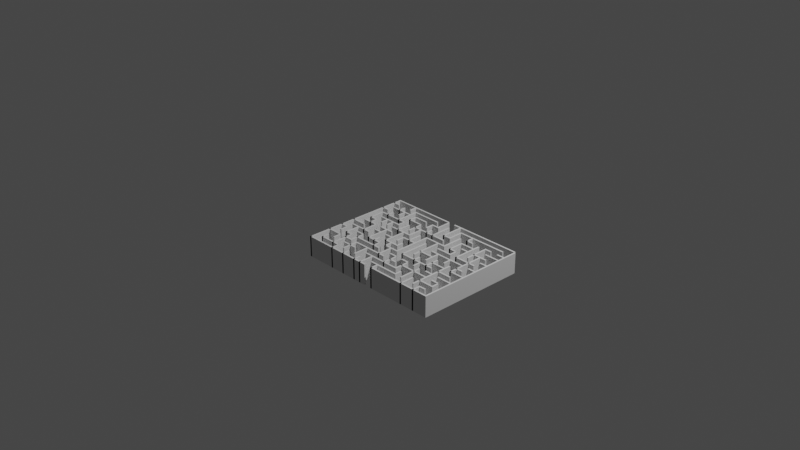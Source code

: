 # Source: MazeWalls.blend  (saved by Blender 2.80.75; exported with 4.5.12 LTS)
import bpy
from mathutils import Matrix  # noqa: F401  (used for matrix-valued properties, if any)

bpy.ops.wm.read_factory_settings(use_empty=True)
scene = bpy.context.scene
scene.name = 'Scene'

# ---- collections
col_collection = bpy.data.collections.new('Collection'); scene.collection.children.link(col_collection)
col_20_by_15_orthogonal_maze_svg = bpy.data.collections.new('20 by 15 orthogonal maze.svg'); scene.collection.children.link(col_20_by_15_orthogonal_maze_svg)

# ---- world
world_world = bpy.data.worlds.new('World'); scene.world = world_world
world_world.use_nodes = True; world_world.node_tree.nodes.clear()
_N = world_world.node_tree.nodes; _L = world_world.node_tree.links
n0 = _N.new('ShaderNodeOutputWorld'); n0.name = 'World Output'; n0.location = (300, 300)
n1 = _N.new('ShaderNodeBackground'); n1.name = 'Background'; n1.location = (10, 300)
n1.inputs[0].default_value = (0.05088, 0.05088, 0.05088, 1.0)
_L.new(n1.outputs[0], n0.inputs[0])
n0.is_active_output = True
world_world.color = (0.05088, 0.05088, 0.05088)
world_world.use_sun_shadow = False
world_world.sun_shadow_jitter_overblur = 0.0

# ---- cameras
cam_camera = bpy.data.cameras.new('Camera')
cam_camera.clip_end = 100.0
cam_camera.ortho_scale = 7.314

# ---- lights
light_light = bpy.data.lights.new('Light', 'POINT')
light_light.transmission_factor = 0.0
light_light.energy = 1000.0
light_light.shadow_soft_size = 0.1
light_light.shadow_maximum_resolution = 0.006
light_light.use_absolute_resolution = True

# ---- meshes
me_curve_129 = bpy.data.meshes.new('Curve.129')
me_curve_129.from_pydata([(0.07281, -0.05926, 0.0), (0.07281, -0.06828, 0.0), (0.0005645, -0.0005643, 0.0), (0.04121, -0.0005643, 0.0), (0.04572, -0.0005643, 0.0), (0.09088, -0.0005643, 0.0), (0.0005645, -0.005079, 0.0), (0.00508, -0.005079, 0.0), (0.01863, -0.005079, 0.0), (0.03669, -0.005079, 0.0), (0.05475, -0.005079, 0.0), (0.08636, -0.005079, 0.0), (0.00508, -0.009594, 0.0), (0.01863, -0.009594, 0.0), (0.02314, -0.009594, 0.0), (0.03217, -0.009594, 0.0), (0.03669, -0.009594, 0.0), (0.04121, -0.009594, 0.0), (0.06378, -0.009594, 0.0), (0.0683, -0.009594, 0.0), (0.07733, -0.009594, 0.0), (0.08185, -0.009594, 0.0), (0.08636, -0.009594, 0.0), (0.09088, -0.009594, 0.0), (0.0005645, -0.01411, 0.0), (0.00508, -0.01411, 0.0), (0.02314, -0.01411, 0.0), (0.03217, -0.01411, 0.0), (0.05024, -0.01411, 0.0), (0.05475, -0.01411, 0.0), (0.06378, -0.01411, 0.0), (0.07281, -0.01411, 0.0), (0.08185, -0.01411, 0.0), (0.09088, -0.01411, 0.0), (0.00508, -0.01862, 0.0), (0.02314, -0.01862, 0.0), (0.03217, -0.01862, 0.0), (0.05475, -0.01862, 0.0), (0.0683, -0.01862, 0.0), (0.07281, -0.01862, 0.0), (0.07733, -0.01862, 0.0), (0.08636, -0.01862, 0.0), (0.009596, -0.02314, 0.0), (0.02314, -0.02314, 0.0), (0.04572, -0.02314, 0.0), (0.05927, -0.02314, 0.0), (0.06378, -0.02314, 0.0), (0.0683, -0.02314, 0.0), (0.08636, -0.02314, 0.0), (0.09088, -0.02314, 0.0), (0.00508, -0.02765, 0.0), (0.009596, -0.02765, 0.0), (0.02314, -0.02765, 0.0), (0.03669, -0.02765, 0.0), (0.05927, -0.02765, 0.0), (0.0683, -0.02765, 0.0), (0.07281, -0.02765, 0.0), (0.08636, -0.02765, 0.0), (0.00508, -0.03217, 0.0), (0.01411, -0.03217, 0.0), (0.01863, -0.03217, 0.0), (0.02766, -0.03217, 0.0), (0.03669, -0.03217, 0.0), (0.04572, -0.03217, 0.0), (0.05927, -0.03217, 0.0), (0.08185, -0.03217, 0.0), (0.08636, -0.03217, 0.0), (0.09088, -0.03217, 0.0), (0.0005645, -0.03668, 0.0), (0.009596, -0.03668, 0.0), (0.01863, -0.03668, 0.0), (0.02314, -0.03668, 0.0), (0.02766, -0.03668, 0.0), (0.03217, -0.03668, 0.0), (0.05475, -0.03668, 0.0), (0.06378, -0.03668, 0.0), (0.08185, -0.03668, 0.0), (0.08636, -0.03668, 0.0), (0.00508, -0.0412, 0.0), (0.01863, -0.0412, 0.0), (0.03217, -0.0412, 0.0), (0.04121, -0.0412, 0.0), (0.0683, -0.0412, 0.0), (0.07733, -0.0412, 0.0), (0.08185, -0.0412, 0.0), (0.09088, -0.0412, 0.0), (0.0005645, -0.04571, 0.0), (0.00508, -0.04571, 0.0), (0.01411, -0.04571, 0.0), (0.01863, -0.04571, 0.0), (0.02314, -0.04571, 0.0), (0.03217, -0.04571, 0.0), (0.03669, -0.04571, 0.0), (0.04572, -0.04571, 0.0), (0.05024, -0.04571, 0.0), (0.07281, -0.04571, 0.0), (0.07733, -0.04571, 0.0), (0.08636, -0.04571, 0.0), (0.009596, -0.05023, 0.0), (0.01411, -0.05023, 0.0), (0.01863, -0.05023, 0.0), (0.03669, -0.05023, 0.0), (0.04572, -0.05023, 0.0), (0.05024, -0.05023, 0.0), (0.05475, -0.05023, 0.0), (0.05927, -0.05023, 0.0), (0.07281, -0.05023, 0.0), (0.07733, -0.05023, 0.0), (0.08185, -0.05023, 0.0), (0.09088, -0.05023, 0.0), (0.0005645, -0.05474, 0.0), (0.009596, -0.05474, 0.0), (0.01411, -0.05474, 0.0), (0.01863, -0.05474, 0.0), (0.02314, -0.05474, 0.0), (0.04572, -0.05474, 0.0), (0.05024, -0.05474, 0.0), (0.05475, -0.05474, 0.0), (0.05927, -0.05474, 0.0), (0.07733, -0.05474, 0.0), (0.08185, -0.05474, 0.0), (0.08636, -0.05474, 0.0), (0.01863, -0.05926, 0.0), (0.02766, -0.05926, 0.0), (0.03669, -0.05926, 0.0), (0.05927, -0.05926, 0.0), (0.07733, -0.05926, 0.0), (0.08636, -0.05926, 0.0), (0.00508, -0.06377, 0.0), (0.01863, -0.06377, 0.0), (0.04572, -0.06377, 0.0), (0.06378, -0.06377, 0.0), (0.08185, -0.06377, 0.0), (0.08636, -0.06377, 0.0), (0.0005645, -0.06828, 0.0), (0.04572, -0.06828, 0.0), (0.05024, -0.06828, 0.0), (0.09088, -0.06828, 0.0), (0.0005645, -0.0005643, 0.0), (0.0005645, -0.06828, 0.0), (0.00508, -0.01862, 0.0), (0.00508, -0.02765, 0.0), (0.00508, -0.04571, 0.0), (0.00508, -0.05023, 0.0), (0.00508, -0.05926, 0.0), (0.00508, -0.06377, 0.0), (0.009596, -0.005079, 0.0), (0.009596, -0.009594, 0.0), (0.009596, -0.01411, 0.0), (0.009596, -0.01862, 0.0), (0.009596, -0.02765, 0.0), (0.009596, -0.03217, 0.0), (0.009596, -0.0412, 0.0), (0.009596, -0.05023, 0.0), (0.009596, -0.05474, 0.0), (0.009596, -0.05926, 0.0), (0.01411, -0.0005643, 0.0), (0.01411, -0.005079, 0.0), (0.01411, -0.009594, 0.0), (0.01411, -0.01411, 0.0), (0.01411, -0.02314, 0.0), (0.01411, -0.02765, 0.0), (0.01411, -0.03217, 0.0), (0.01411, -0.0412, 0.0), (0.01411, -0.05023, 0.0), (0.01411, -0.06377, 0.0), (0.01863, -0.005079, 0.0), (0.01863, -0.01862, 0.0), (0.01863, -0.02314, 0.0), (0.01863, -0.02765, 0.0), (0.01863, -0.04571, 0.0), (0.01863, -0.05474, 0.0), (0.01863, -0.06377, 0.0), (0.01863, -0.06828, 0.0), (0.02314, -0.009594, 0.0), (0.02314, -0.01411, 0.0), (0.02314, -0.01862, 0.0), (0.02314, -0.02314, 0.0), (0.02314, -0.03217, 0.0), (0.02314, -0.04571, 0.0), (0.02314, -0.05474, 0.0), (0.02314, -0.06377, 0.0), (0.02766, -0.01862, 0.0), (0.02766, -0.02765, 0.0), (0.02766, -0.0412, 0.0), (0.02766, -0.04571, 0.0), (0.02766, -0.06377, 0.0), (0.02766, -0.06828, 0.0), (0.03217, -0.01411, 0.0), (0.03217, -0.02314, 0.0), (0.03217, -0.02765, 0.0), (0.03217, -0.0412, 0.0), (0.03217, -0.04571, 0.0), (0.03217, -0.05023, 0.0), (0.03217, -0.05474, 0.0), (0.03217, -0.06377, 0.0), (0.03669, -0.009594, 0.0), (0.03669, -0.01411, 0.0), (0.03669, -0.01862, 0.0), (0.03669, -0.02765, 0.0), (0.03669, -0.03217, 0.0), (0.03669, -0.03668, 0.0), (0.03669, -0.0412, 0.0), (0.03669, -0.04571, 0.0), (0.03669, -0.06377, 0.0), (0.03669, -0.06828, 0.0), (0.04121, -0.0005643, 0.0), (0.04121, -0.009594, 0.0), (0.04121, -0.01411, 0.0), (0.04121, -0.01862, 0.0), (0.04121, -0.02314, 0.0), (0.04121, -0.03217, 0.0), (0.04121, -0.03668, 0.0), (0.04121, -0.0412, 0.0), (0.04121, -0.04571, 0.0), (0.04121, -0.05474, 0.0), (0.04121, -0.05926, 0.0), (0.04121, -0.06828, 0.0), (0.04572, -0.005079, 0.0), (0.04572, -0.01862, 0.0), (0.04572, -0.02314, 0.0), (0.04572, -0.04571, 0.0), (0.05024, -0.0005643, 0.0), (0.05024, -0.01411, 0.0), (0.05024, -0.02765, 0.0), (0.05024, -0.04571, 0.0), (0.05024, -0.05023, 0.0), (0.05024, -0.05926, 0.0), (0.05024, -0.06377, 0.0), (0.05024, -0.06828, 0.0), (0.05475, -0.005079, 0.0), (0.05475, -0.01411, 0.0), (0.05475, -0.02314, 0.0), (0.05475, -0.0412, 0.0), (0.05927, -0.009594, 0.0), (0.05927, -0.02314, 0.0), (0.05927, -0.0412, 0.0), (0.05927, -0.04571, 0.0), (0.05927, -0.05023, 0.0), (0.05927, -0.05926, 0.0), (0.06378, -0.005079, 0.0), (0.06378, -0.009594, 0.0), (0.06378, -0.01411, 0.0), (0.06378, -0.02314, 0.0), (0.06378, -0.03217, 0.0), (0.06378, -0.0412, 0.0), (0.06378, -0.04571, 0.0), (0.06378, -0.05023, 0.0), (0.06378, -0.05926, 0.0), (0.06378, -0.06377, 0.0), (0.0683, -0.02314, 0.0), (0.0683, -0.02765, 0.0), (0.0683, -0.03668, 0.0), (0.0683, -0.04571, 0.0), (0.0683, -0.05023, 0.0), (0.0683, -0.06377, 0.0), (0.07281, -0.009594, 0.0), (0.07281, -0.02765, 0.0), (0.07281, -0.03217, 0.0), (0.07281, -0.03668, 0.0), (0.07733, -0.009594, 0.0), (0.07733, -0.02314, 0.0), (0.07733, -0.03668, 0.0), (0.07733, -0.06377, 0.0), (0.08185, -0.01862, 0.0), (0.08185, -0.0412, 0.0), (0.08185, -0.06377, 0.0), (0.08185, -0.06828, 0.0), (0.08636, -0.05474, 0.0), (0.08636, -0.05926, 0.0), (0.09088, -0.0005643, 0.0), (0.09088, -0.06828, 0.0), (0.07281, -0.05926, 0.01239), (0.07281, -0.06828, 0.01239), (0.0005645, -0.0005643, 0.01239), (0.04121, -0.0005643, 0.01239), (0.04572, -0.0005643, 0.01239), (0.09088, -0.0005643, 0.01239), (0.0005645, -0.005079, 0.01239), (0.00508, -0.005079, 0.01239), (0.01863, -0.005079, 0.01239), (0.03669, -0.005079, 0.01239), (0.05475, -0.005079, 0.01239), (0.08636, -0.005079, 0.01239), (0.00508, -0.009594, 0.01239), (0.01863, -0.009594, 0.01239), (0.02314, -0.009594, 0.01239), (0.03217, -0.009594, 0.01239), (0.03669, -0.009594, 0.01239), (0.04121, -0.009594, 0.01239), (0.06378, -0.009594, 0.01239), (0.0683, -0.009594, 0.01239), (0.07733, -0.009594, 0.01239), (0.08185, -0.009594, 0.01239), (0.08636, -0.009594, 0.01239), (0.09088, -0.009594, 0.01239), (0.0005645, -0.01411, 0.01239), (0.00508, -0.01411, 0.01239), (0.02314, -0.01411, 0.01239), (0.03217, -0.01411, 0.01239), (0.05024, -0.01411, 0.01239), (0.05475, -0.01411, 0.01239), (0.06378, -0.01411, 0.01239), (0.07281, -0.01411, 0.01239), (0.08185, -0.01411, 0.01239), (0.09088, -0.01411, 0.01239), (0.00508, -0.01862, 0.01239), (0.02314, -0.01862, 0.01239), (0.03217, -0.01862, 0.01239), (0.05475, -0.01862, 0.01239), (0.0683, -0.01862, 0.01239), (0.07281, -0.01862, 0.01239), (0.07733, -0.01862, 0.01239), (0.08636, -0.01862, 0.01239), (0.009596, -0.02314, 0.01239), (0.02314, -0.02314, 0.01239), (0.04572, -0.02314, 0.01239), (0.05927, -0.02314, 0.01239), (0.06378, -0.02314, 0.01239), (0.0683, -0.02314, 0.01239), (0.08636, -0.02314, 0.01239), (0.09088, -0.02314, 0.01239), (0.00508, -0.02765, 0.01239), (0.009596, -0.02765, 0.01239), (0.02314, -0.02765, 0.01239), (0.03669, -0.02765, 0.01239), (0.05927, -0.02765, 0.01239), (0.0683, -0.02765, 0.01239), (0.07281, -0.02765, 0.01239), (0.08636, -0.02765, 0.01239), (0.00508, -0.03217, 0.01239), (0.01411, -0.03217, 0.01239), (0.01863, -0.03217, 0.01239), (0.02766, -0.03217, 0.01239), (0.03669, -0.03217, 0.01239), (0.04572, -0.03217, 0.01239), (0.05927, -0.03217, 0.01239), (0.08185, -0.03217, 0.01239), (0.08636, -0.03217, 0.01239), (0.09088, -0.03217, 0.01239), (0.0005645, -0.03668, 0.01239), (0.009596, -0.03668, 0.01239), (0.01863, -0.03668, 0.01239), (0.02314, -0.03668, 0.01239), (0.02766, -0.03668, 0.01239), (0.03217, -0.03668, 0.01239), (0.05475, -0.03668, 0.01239), (0.06378, -0.03668, 0.01239), (0.08185, -0.03668, 0.01239), (0.08636, -0.03668, 0.01239), (0.00508, -0.0412, 0.01239), (0.01863, -0.0412, 0.01239), (0.03217, -0.0412, 0.01239), (0.04121, -0.0412, 0.01239), (0.0683, -0.0412, 0.01239), (0.07733, -0.0412, 0.01239), (0.08185, -0.0412, 0.01239), (0.09088, -0.0412, 0.01239), (0.0005645, -0.04571, 0.01239), (0.00508, -0.04571, 0.01239), (0.01411, -0.04571, 0.01239), (0.01863, -0.04571, 0.01239), (0.02314, -0.04571, 0.01239), (0.03217, -0.04571, 0.01239), (0.03669, -0.04571, 0.01239), (0.04572, -0.04571, 0.01239), (0.05024, -0.04571, 0.01239), (0.07281, -0.04571, 0.01239), (0.07733, -0.04571, 0.01239), (0.08636, -0.04571, 0.01239), (0.009596, -0.05023, 0.01239), (0.01411, -0.05023, 0.01239), (0.01863, -0.05023, 0.01239), (0.03669, -0.05023, 0.01239), (0.04572, -0.05023, 0.01239), (0.05024, -0.05023, 0.01239), (0.05475, -0.05023, 0.01239), (0.05927, -0.05023, 0.01239), (0.07281, -0.05023, 0.01239), (0.07733, -0.05023, 0.01239), (0.08185, -0.05023, 0.01239), (0.09088, -0.05023, 0.01239), (0.0005645, -0.05474, 0.01239), (0.009596, -0.05474, 0.01239), (0.01411, -0.05474, 0.01239), (0.01863, -0.05474, 0.01239), (0.02314, -0.05474, 0.01239), (0.04572, -0.05474, 0.01239), (0.05024, -0.05474, 0.01239), (0.05475, -0.05474, 0.01239), (0.05927, -0.05474, 0.01239), (0.07733, -0.05474, 0.01239), (0.08185, -0.05474, 0.01239), (0.08636, -0.05474, 0.01239), (0.01863, -0.05926, 0.01239), (0.02766, -0.05926, 0.01239), (0.03669, -0.05926, 0.01239), (0.05927, -0.05926, 0.01239), (0.07733, -0.05926, 0.01239), (0.08636, -0.05926, 0.01239), (0.00508, -0.06377, 0.01239), (0.01863, -0.06377, 0.01239), (0.04572, -0.06377, 0.01239), (0.06378, -0.06377, 0.01239), (0.08185, -0.06377, 0.01239), (0.08636, -0.06377, 0.01239), (0.0005645, -0.06828, 0.01239), (0.04572, -0.06828, 0.01239), (0.05024, -0.06828, 0.01239), (0.09088, -0.06828, 0.01239), (0.0005645, -0.0005643, 0.01239), (0.0005645, -0.06828, 0.01239), (0.00508, -0.01862, 0.01239), (0.00508, -0.02765, 0.01239), (0.00508, -0.04571, 0.01239), (0.00508, -0.05023, 0.01239), (0.00508, -0.05926, 0.01239), (0.00508, -0.06377, 0.01239), (0.009596, -0.005079, 0.01239), (0.009596, -0.009594, 0.01239), (0.009596, -0.01411, 0.01239), (0.009596, -0.01862, 0.01239), (0.009596, -0.02765, 0.01239), (0.009596, -0.03217, 0.01239), (0.009596, -0.0412, 0.01239), (0.009596, -0.05023, 0.01239), (0.009596, -0.05474, 0.01239), (0.009596, -0.05926, 0.01239), (0.01411, -0.0005643, 0.01239), (0.01411, -0.005079, 0.01239), (0.01411, -0.009594, 0.01239), (0.01411, -0.01411, 0.01239), (0.01411, -0.02314, 0.01239), (0.01411, -0.02765, 0.01239), (0.01411, -0.03217, 0.01239), (0.01411, -0.0412, 0.01239), (0.01411, -0.05023, 0.01239), (0.01411, -0.06377, 0.01239), (0.01863, -0.005079, 0.01239), (0.01863, -0.01862, 0.01239), (0.01863, -0.02314, 0.01239), (0.01863, -0.02765, 0.01239), (0.01863, -0.04571, 0.01239), (0.01863, -0.05474, 0.01239), (0.01863, -0.06377, 0.01239), (0.01863, -0.06828, 0.01239), (0.02314, -0.009594, 0.01239), (0.02314, -0.01411, 0.01239), (0.02314, -0.01862, 0.01239), (0.02314, -0.02314, 0.01239), (0.02314, -0.03217, 0.01239), (0.02314, -0.04571, 0.01239), (0.02314, -0.05474, 0.01239), (0.02314, -0.06377, 0.01239), (0.02766, -0.01862, 0.01239), (0.02766, -0.02765, 0.01239), (0.02766, -0.0412, 0.01239), (0.02766, -0.04571, 0.01239), (0.02766, -0.06377, 0.01239), (0.02766, -0.06828, 0.01239), (0.03217, -0.01411, 0.01239), (0.03217, -0.02314, 0.01239), (0.03217, -0.02765, 0.01239), (0.03217, -0.0412, 0.01239), (0.03217, -0.04571, 0.01239), (0.03217, -0.05023, 0.01239), (0.03217, -0.05474, 0.01239), (0.03217, -0.06377, 0.01239), (0.03669, -0.009594, 0.01239), (0.03669, -0.01411, 0.01239), (0.03669, -0.01862, 0.01239), (0.03669, -0.02765, 0.01239), (0.03669, -0.03217, 0.01239), (0.03669, -0.03668, 0.01239), (0.03669, -0.0412, 0.01239), (0.03669, -0.04571, 0.01239), (0.03669, -0.06377, 0.01239), (0.03669, -0.06828, 0.01239), (0.04121, -0.0005643, 0.01239), (0.04121, -0.009594, 0.01239), (0.04121, -0.01411, 0.01239), (0.04121, -0.01862, 0.01239), (0.04121, -0.02314, 0.01239), (0.04121, -0.03217, 0.01239), (0.04121, -0.03668, 0.01239), (0.04121, -0.0412, 0.01239), (0.04121, -0.04571, 0.01239), (0.04121, -0.05474, 0.01239), (0.04121, -0.05926, 0.01239), (0.04121, -0.06828, 0.01239), (0.04572, -0.005079, 0.01239), (0.04572, -0.01862, 0.01239), (0.04572, -0.02314, 0.01239), (0.04572, -0.04571, 0.01239), (0.05024, -0.0005643, 0.01239), (0.05024, -0.01411, 0.01239), (0.05024, -0.02765, 0.01239), (0.05024, -0.04571, 0.01239), (0.05024, -0.05023, 0.01239), (0.05024, -0.05926, 0.01239), (0.05024, -0.06377, 0.01239), (0.05024, -0.06828, 0.01239), (0.05475, -0.005079, 0.01239), (0.05475, -0.01411, 0.01239), (0.05475, -0.02314, 0.01239), (0.05475, -0.0412, 0.01239), (0.05927, -0.009594, 0.01239), (0.05927, -0.02314, 0.01239), (0.05927, -0.0412, 0.01239), (0.05927, -0.04571, 0.01239), (0.05927, -0.05023, 0.01239), (0.05927, -0.05926, 0.01239), (0.06378, -0.005079, 0.01239), (0.06378, -0.009594, 0.01239), (0.06378, -0.01411, 0.01239), (0.06378, -0.02314, 0.01239), (0.06378, -0.03217, 0.01239), (0.06378, -0.0412, 0.01239), (0.06378, -0.04571, 0.01239), (0.06378, -0.05023, 0.01239), (0.06378, -0.05926, 0.01239), (0.06378, -0.06377, 0.01239), (0.0683, -0.02314, 0.01239), (0.0683, -0.02765, 0.01239), (0.0683, -0.03668, 0.01239), (0.0683, -0.04571, 0.01239), (0.0683, -0.05023, 0.01239), (0.0683, -0.06377, 0.01239), (0.07281, -0.009594, 0.01239), (0.07281, -0.02765, 0.01239), (0.07281, -0.03217, 0.01239), (0.07281, -0.03668, 0.01239), (0.07733, -0.009594, 0.01239), (0.07733, -0.02314, 0.01239), (0.07733, -0.03668, 0.01239), (0.07733, -0.06377, 0.01239), (0.08185, -0.01862, 0.01239), (0.08185, -0.0412, 0.01239), (0.08185, -0.06377, 0.01239), (0.08185, -0.06828, 0.01239), (0.08636, -0.05474, 0.01239), (0.08636, -0.05926, 0.01239), (0.09088, -0.0005643, 0.01239), (0.09088, -0.06828, 0.01239)], [], [(88, 89, 361, 360), (192, 193, 465, 464), (90, 91, 363, 362), (194, 195, 467, 466), (92, 93, 365, 364), (196, 197, 469, 468), (94, 95, 367, 366), (198, 199, 471, 470), (96, 97, 369, 368), (200, 201, 473, 472), (98, 99, 371, 370), (202, 203, 475, 474), (100, 101, 373, 372), (204, 205, 477, 476), (102, 103, 375, 374), (0, 1, 273, 272), (206, 207, 479, 478), (104, 105, 377, 376), (2, 3, 275, 274), (208, 209, 481, 480), (106, 107, 379, 378), (4, 5, 277, 276), (210, 211, 483, 482), (108, 109, 381, 380), (6, 7, 279, 278), (212, 213, 485, 484), (110, 111, 383, 382), (8, 9, 281, 280), (214, 215, 487, 486), (112, 113, 385, 384), (10, 11, 283, 282), (216, 217, 489, 488), (114, 115, 387, 386), (12, 13, 285, 284), (218, 219, 491, 490), (116, 117, 389, 388), (14, 15, 287, 286), (220, 221, 493, 492), (118, 119, 391, 390), (16, 17, 289, 288), (222, 223, 495, 494), (120, 121, 393, 392), (18, 19, 291, 290), (224, 225, 497, 496), (122, 123, 395, 394), (20, 21, 293, 292), (226, 227, 499, 498), (124, 125, 397, 396), (22, 23, 295, 294), (228, 229, 501, 500), (126, 127, 399, 398), (24, 25, 297, 296), (230, 231, 503, 502), (128, 129, 401, 400), (26, 27, 299, 298), (232, 233, 505, 504), (130, 131, 403, 402), (28, 29, 301, 300), (234, 235, 507, 506), (132, 133, 405, 404), (30, 31, 303, 302), (236, 237, 509, 508), (134, 135, 407, 406), (32, 33, 305, 304), (238, 239, 511, 510), (136, 137, 409, 408), (34, 35, 307, 306), (240, 241, 513, 512), (138, 139, 411, 410), (36, 37, 309, 308), (242, 243, 515, 514), (140, 141, 413, 412), (38, 39, 311, 310), (244, 245, 517, 516), (142, 143, 415, 414), (40, 41, 313, 312), (246, 247, 519, 518), (144, 145, 417, 416), (42, 43, 315, 314), (248, 249, 521, 520), (146, 147, 419, 418), (44, 45, 317, 316), (250, 251, 523, 522), (148, 149, 421, 420), (46, 47, 319, 318), (252, 253, 525, 524), (150, 151, 423, 422), (48, 49, 321, 320), (254, 255, 527, 526), (152, 153, 425, 424), (50, 51, 323, 322), (256, 257, 529, 528), (154, 155, 427, 426), (52, 53, 325, 324), (258, 259, 531, 530), (156, 157, 429, 428), (54, 55, 327, 326), (260, 261, 533, 532), (158, 159, 431, 430), (56, 57, 329, 328), (262, 263, 535, 534), (160, 161, 433, 432), (58, 59, 331, 330), (264, 265, 537, 536), (162, 163, 435, 434), (60, 61, 333, 332), (266, 267, 539, 538), (164, 165, 437, 436), (62, 63, 335, 334), (268, 269, 541, 540), (166, 167, 439, 438), (64, 65, 337, 336), (270, 271, 543, 542), (168, 169, 441, 440), (66, 67, 339, 338), (170, 171, 443, 442), (68, 69, 341, 340), (172, 173, 445, 444), (70, 71, 343, 342), (174, 175, 447, 446), (72, 73, 345, 344), (176, 177, 449, 448), (74, 75, 347, 346), (178, 179, 451, 450), (76, 77, 349, 348), (180, 181, 453, 452), (78, 79, 351, 350), (182, 183, 455, 454), (80, 81, 353, 352), (184, 185, 457, 456), (82, 83, 355, 354), (186, 187, 459, 458), (84, 85, 357, 356), (188, 189, 461, 460), (86, 87, 359, 358), (190, 191, 463, 462)])
me_curve_129.use_remesh_preserve_volume = False
me_curve_129.use_remesh_preserve_attributes = False
me_curve_129.use_mirror_vertex_groups = False
me_curve_129.update()

# ---- objects
ob_light = bpy.data.objects.new('Light', light_light)
ob_camera = bpy.data.objects.new('Camera', cam_camera)
ob_curve_129 = bpy.data.objects.new('Curve.129', me_curve_129)

# ---- transforms, parenting, visibility, modifiers, constraints
ob_light.location = (4.076, 1.005, 5.904)
ob_light.rotation_euler = (0.6503, 0.05522, 1.866)
ob_light.lock_rotations_4d = False
ob_light.empty_display_type = 'ARROWS'
ob_light.color = (0.0, 0.0, 0.0, 0.0)
ob_light.lineart.crease_threshold = 0.0
ob_camera.location = (7.359, -6.926, 4.958)
ob_camera.rotation_euler = (1.109, 0.0, 0.8149)
ob_camera.lock_rotations_4d = False
ob_camera.empty_display_type = 'ARROWS'
ob_camera.color = (0.0, 0.0, 0.0, 0.0)
ob_camera.display_type = 'WIRE'
ob_camera.lineart.crease_threshold = 0.0
ob_curve_129.location = (0.0, 0.0, 0.0)
ob_curve_129.scale = (16.97, 16.97, 16.97)
ob_curve_129.lineart.crease_threshold = 0.0
_m = ob_curve_129.modifiers.new('Solidify', 'SOLIDIFY')
_m.thickness = 0.001
_m.nonmanifold_thickness_mode = 'FIXED'
_m.nonmanifold_merge_threshold = 0.0003

# ---- collection membership
col_collection.objects.link(ob_light)
col_collection.objects.link(ob_camera)
col_20_by_15_orthogonal_maze_svg.objects.link(ob_curve_129)

# ---- scene / render settings (as saved in the file)
scene.camera = ob_camera
scene.frame_start = 1; scene.frame_end = 250; scene.frame_set(1)
scene.render.engine = 'BLENDER_EEVEE_NEXT'
scene.cycles.use_denoising = False
scene.cycles.samples = 128
scene.cycles.sampling_pattern = 'TABULATED_SOBOL'
scene.cycles.use_adaptive_sampling = False
scene.cycles.use_light_tree = False
scene.view_settings.view_transform = 'Filmic'
bpy.context.view_layer.update()
